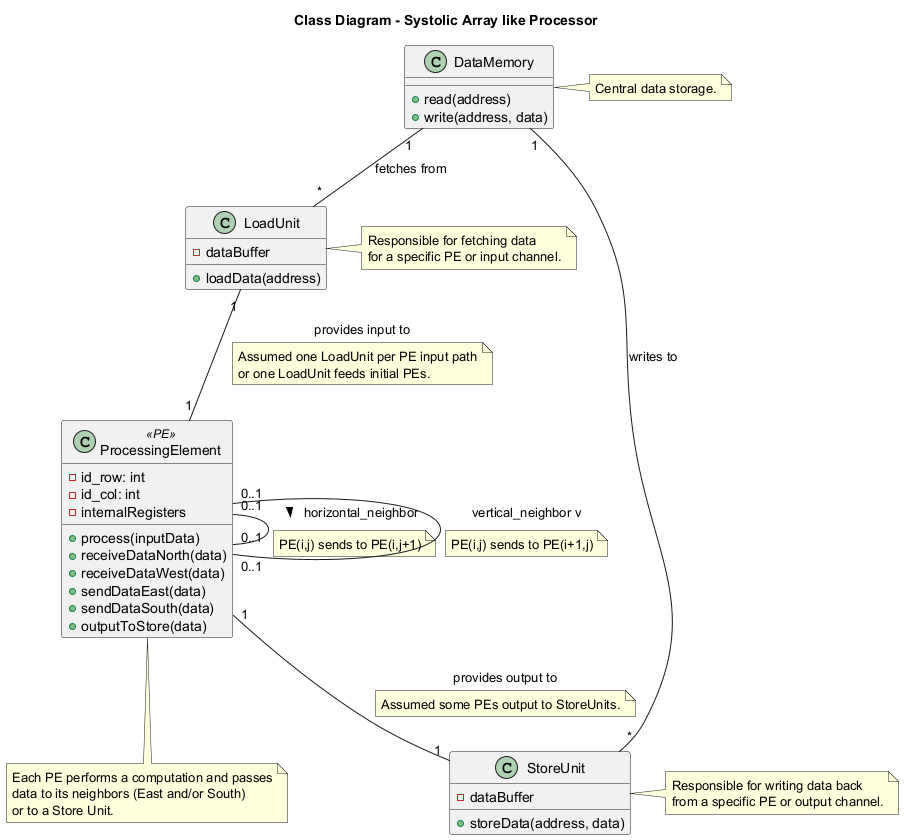

The diagram above was rendered by PlantUML. Its source (embedded in the PNG):
@startuml
title Class Diagram - Systolic Array like Processor

class DataMemory {
  +read(address)
  +write(address, data)
}
note right: Central data storage.

class LoadUnit {
  +loadData(address)
  -dataBuffer
}
note left: Responsible for fetching data\nfor a specific PE or input channel.

class StoreUnit {
  +storeData(address, data)
  -dataBuffer
}
note right: Responsible for writing data back\nfrom a specific PE or output channel.

class ProcessingElement <<PE>> {
  -id_row: int
  -id_col: int
  -internalRegisters
  +process(inputData)
  +receiveDataNorth(data)
  +receiveDataWest(data)
  +sendDataEast(data)
  +sendDataSouth(data)
  +outputToStore(data)
}
note bottom of ProcessingElement
  Each PE performs a computation and passes
  data to its neighbors (East and/or South)
  or to a Store Unit.
end note

DataMemory "1" -- "*" LoadUnit : fetches from
DataMemory "1" -- "*" StoreUnit : writes to

LoadUnit "1" -- "1" ProcessingElement : provides input to
note on link: Assumed one LoadUnit per PE input path\nor one LoadUnit feeds initial PEs.

ProcessingElement "1" -- "1" StoreUnit : provides output to
note on link: Assumed some PEs output to StoreUnits.

ProcessingElement "0..1" -- "0..1" ProcessingElement : horizontal_neighbor >
note on link: PE(i,j) sends to PE(i,j+1)

ProcessingElement "0..1" -- "0..1" ProcessingElement : vertical_neighbor v
note on link: PE(i,j) sends to PE(i+1,j)

@enduml